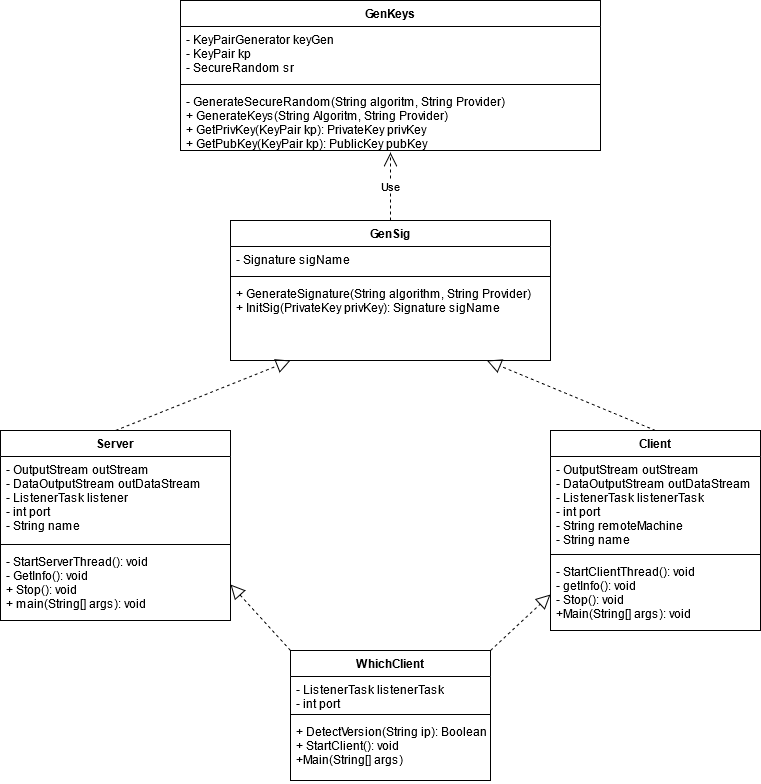

The diagram above was exported from draw.io. Its source (the exported page's mxGraphModel, read from the mxfile embedded in the PNG):
<mxGraphModel dx="1608" dy="1067" grid="1" gridSize="10" guides="1" tooltips="1" connect="1" arrows="1" fold="1" page="1" pageScale="1" pageWidth="827" pageHeight="1169" math="0" shadow="0">
  <root>
    <mxCell id="0" />
    <mxCell id="1" parent="0" />
    <mxCell id="eYNMuHg4JiCsJwf5_SaT-5" value="GenKeys" style="swimlane;fontStyle=1;align=center;verticalAlign=top;childLayout=stackLayout;horizontal=1;startSize=26;horizontalStack=0;resizeParent=1;resizeParentMax=0;resizeLast=0;collapsible=1;marginBottom=0;" parent="1" vertex="1">
      <mxGeometry x="80" y="90" width="420" height="150" as="geometry" />
    </mxCell>
    <mxCell id="eYNMuHg4JiCsJwf5_SaT-6" value="- KeyPairGenerator keyGen&#10;- KeyPair kp&#10;- SecureRandom sr&#10;&#10;" style="text;strokeColor=none;fillColor=none;align=left;verticalAlign=top;spacingLeft=4;spacingRight=4;overflow=hidden;rotatable=0;points=[[0,0.5],[1,0.5]];portConstraint=eastwest;" parent="eYNMuHg4JiCsJwf5_SaT-5" vertex="1">
      <mxGeometry y="26" width="420" height="54" as="geometry" />
    </mxCell>
    <mxCell id="eYNMuHg4JiCsJwf5_SaT-7" value="" style="line;strokeWidth=1;fillColor=none;align=left;verticalAlign=middle;spacingTop=-1;spacingLeft=3;spacingRight=3;rotatable=0;labelPosition=right;points=[];portConstraint=eastwest;" parent="eYNMuHg4JiCsJwf5_SaT-5" vertex="1">
      <mxGeometry y="80" width="420" height="8" as="geometry" />
    </mxCell>
    <mxCell id="eYNMuHg4JiCsJwf5_SaT-8" value="- GenerateSecureRandom(String algoritm, String Provider)&#10;+ GenerateKeys(String Algoritm, String Provider)&#10;+ GetPrivKey(KeyPair kp): PrivateKey privKey&#10;+ GetPubKey(KeyPair kp): PublicKey pubKey &#10;" style="text;strokeColor=none;fillColor=none;align=left;verticalAlign=top;spacingLeft=4;spacingRight=4;overflow=hidden;rotatable=0;points=[[0,0.5],[1,0.5]];portConstraint=eastwest;" parent="eYNMuHg4JiCsJwf5_SaT-5" vertex="1">
      <mxGeometry y="88" width="420" height="62" as="geometry" />
    </mxCell>
    <mxCell id="eYNMuHg4JiCsJwf5_SaT-9" value="GenSig" style="swimlane;fontStyle=1;align=center;verticalAlign=top;childLayout=stackLayout;horizontal=1;startSize=26;horizontalStack=0;resizeParent=1;resizeParentMax=0;resizeLast=0;collapsible=1;marginBottom=0;" parent="1" vertex="1">
      <mxGeometry x="130" y="310" width="320" height="140" as="geometry" />
    </mxCell>
    <mxCell id="eYNMuHg4JiCsJwf5_SaT-10" value="- Signature sigName" style="text;strokeColor=none;fillColor=none;align=left;verticalAlign=top;spacingLeft=4;spacingRight=4;overflow=hidden;rotatable=0;points=[[0,0.5],[1,0.5]];portConstraint=eastwest;" parent="eYNMuHg4JiCsJwf5_SaT-9" vertex="1">
      <mxGeometry y="26" width="320" height="26" as="geometry" />
    </mxCell>
    <mxCell id="eYNMuHg4JiCsJwf5_SaT-11" value="" style="line;strokeWidth=1;fillColor=none;align=left;verticalAlign=middle;spacingTop=-1;spacingLeft=3;spacingRight=3;rotatable=0;labelPosition=right;points=[];portConstraint=eastwest;" parent="eYNMuHg4JiCsJwf5_SaT-9" vertex="1">
      <mxGeometry y="52" width="320" height="8" as="geometry" />
    </mxCell>
    <mxCell id="eYNMuHg4JiCsJwf5_SaT-12" value="+ GenerateSignature(String algorithm, String Provider)&#10;+ InitSig(PrivateKey privKey): Signature sigName&#10;" style="text;strokeColor=none;fillColor=none;align=left;verticalAlign=top;spacingLeft=4;spacingRight=4;overflow=hidden;rotatable=0;points=[[0,0.5],[1,0.5]];portConstraint=eastwest;" parent="eYNMuHg4JiCsJwf5_SaT-9" vertex="1">
      <mxGeometry y="60" width="320" height="80" as="geometry" />
    </mxCell>
    <mxCell id="I2VIsETFoiyvIDvxrXIf-5" value="Server" style="swimlane;fontStyle=1;align=center;verticalAlign=top;childLayout=stackLayout;horizontal=1;startSize=26;horizontalStack=0;resizeParent=1;resizeParentMax=0;resizeLast=0;collapsible=1;marginBottom=0;" parent="1" vertex="1">
      <mxGeometry x="-100" y="520" width="230" height="190" as="geometry" />
    </mxCell>
    <mxCell id="I2VIsETFoiyvIDvxrXIf-6" value="- OutputStream outStream&#10;- DataOutputStream outDataStream&#10;- ListenerTask listener&#10;- int port&#10;- String name&#10;&#10;&#10;" style="text;strokeColor=none;fillColor=none;align=left;verticalAlign=top;spacingLeft=4;spacingRight=4;overflow=hidden;rotatable=0;points=[[0,0.5],[1,0.5]];portConstraint=eastwest;" parent="I2VIsETFoiyvIDvxrXIf-5" vertex="1">
      <mxGeometry y="26" width="230" height="84" as="geometry" />
    </mxCell>
    <mxCell id="I2VIsETFoiyvIDvxrXIf-7" value="" style="line;strokeWidth=1;fillColor=none;align=left;verticalAlign=middle;spacingTop=-1;spacingLeft=3;spacingRight=3;rotatable=0;labelPosition=right;points=[];portConstraint=eastwest;" parent="I2VIsETFoiyvIDvxrXIf-5" vertex="1">
      <mxGeometry y="110" width="230" height="8" as="geometry" />
    </mxCell>
    <mxCell id="I2VIsETFoiyvIDvxrXIf-8" value="- StartServerThread(): void&#10;- GetInfo(): void&#10;+ Stop(): void&#10;+ main(String[] args): void&#10;" style="text;strokeColor=none;fillColor=none;align=left;verticalAlign=top;spacingLeft=4;spacingRight=4;overflow=hidden;rotatable=0;points=[[0,0.5],[1,0.5]];portConstraint=eastwest;" parent="I2VIsETFoiyvIDvxrXIf-5" vertex="1">
      <mxGeometry y="118" width="230" height="72" as="geometry" />
    </mxCell>
    <mxCell id="0Og-bCvHWSTzkbz8yRh6-6" value="Client" style="swimlane;fontStyle=1;align=center;verticalAlign=top;childLayout=stackLayout;horizontal=1;startSize=26;horizontalStack=0;resizeParent=1;resizeParentMax=0;resizeLast=0;collapsible=1;marginBottom=0;" parent="1" vertex="1">
      <mxGeometry x="450" y="520" width="210" height="200" as="geometry" />
    </mxCell>
    <mxCell id="0Og-bCvHWSTzkbz8yRh6-7" value="- OutputStream outStream&#10;- DataOutputStream outDataStream&#10;- ListenerTask listenerTask&#10;- int port&#10;- String remoteMachine&#10;- String name" style="text;strokeColor=none;fillColor=none;align=left;verticalAlign=top;spacingLeft=4;spacingRight=4;overflow=hidden;rotatable=0;points=[[0,0.5],[1,0.5]];portConstraint=eastwest;" parent="0Og-bCvHWSTzkbz8yRh6-6" vertex="1">
      <mxGeometry y="26" width="210" height="94" as="geometry" />
    </mxCell>
    <mxCell id="0Og-bCvHWSTzkbz8yRh6-8" value="" style="line;strokeWidth=1;fillColor=none;align=left;verticalAlign=middle;spacingTop=-1;spacingLeft=3;spacingRight=3;rotatable=0;labelPosition=right;points=[];portConstraint=eastwest;" parent="0Og-bCvHWSTzkbz8yRh6-6" vertex="1">
      <mxGeometry y="120" width="210" height="8" as="geometry" />
    </mxCell>
    <mxCell id="0Og-bCvHWSTzkbz8yRh6-9" value="- StartClientThread(): void&#10;- getInfo(): void&#10;- Stop(): void&#10;+Main(String[] args): void&#10;" style="text;strokeColor=none;fillColor=none;align=left;verticalAlign=top;spacingLeft=4;spacingRight=4;overflow=hidden;rotatable=0;points=[[0,0.5],[1,0.5]];portConstraint=eastwest;" parent="0Og-bCvHWSTzkbz8yRh6-6" vertex="1">
      <mxGeometry y="128" width="210" height="72" as="geometry" />
    </mxCell>
    <mxCell id="pP6ja1KiQI6RAA0FtDVr-1" value="Use" style="endArrow=open;endSize=12;dashed=1;html=1;exitX=0.5;exitY=0;exitDx=0;exitDy=0;" parent="1" source="eYNMuHg4JiCsJwf5_SaT-9" edge="1">
      <mxGeometry width="160" relative="1" as="geometry">
        <mxPoint x="210" y="270" as="sourcePoint" />
        <mxPoint x="290" y="242" as="targetPoint" />
        <mxPoint as="offset" />
      </mxGeometry>
    </mxCell>
    <mxCell id="pP6ja1KiQI6RAA0FtDVr-4" value="" style="endArrow=block;dashed=1;endFill=0;endSize=12;html=1;exitX=0.5;exitY=0;exitDx=0;exitDy=0;" parent="1" source="0Og-bCvHWSTzkbz8yRh6-6" target="eYNMuHg4JiCsJwf5_SaT-12" edge="1">
      <mxGeometry width="160" relative="1" as="geometry">
        <mxPoint x="280" y="480" as="sourcePoint" />
        <mxPoint x="440" y="480" as="targetPoint" />
      </mxGeometry>
    </mxCell>
    <mxCell id="pP6ja1KiQI6RAA0FtDVr-5" value="" style="endArrow=block;dashed=1;endFill=0;endSize=12;html=1;exitX=0.5;exitY=0;exitDx=0;exitDy=0;" parent="1" source="I2VIsETFoiyvIDvxrXIf-5" target="eYNMuHg4JiCsJwf5_SaT-12" edge="1">
      <mxGeometry width="160" relative="1" as="geometry">
        <mxPoint x="50" y="490" as="sourcePoint" />
        <mxPoint x="210" y="490" as="targetPoint" />
      </mxGeometry>
    </mxCell>
    <mxCell id="wEQETn00jYmzsfaxb4hM-1" value="WhichClient" style="swimlane;fontStyle=1;align=center;verticalAlign=top;childLayout=stackLayout;horizontal=1;startSize=26;horizontalStack=0;resizeParent=1;resizeParentMax=0;resizeLast=0;collapsible=1;marginBottom=0;" parent="1" vertex="1">
      <mxGeometry x="190" y="740" width="200" height="130" as="geometry" />
    </mxCell>
    <mxCell id="wEQETn00jYmzsfaxb4hM-2" value="- ListenerTask listenerTask&#10;- int port" style="text;strokeColor=none;fillColor=none;align=left;verticalAlign=top;spacingLeft=4;spacingRight=4;overflow=hidden;rotatable=0;points=[[0,0.5],[1,0.5]];portConstraint=eastwest;" parent="wEQETn00jYmzsfaxb4hM-1" vertex="1">
      <mxGeometry y="26" width="200" height="34" as="geometry" />
    </mxCell>
    <mxCell id="wEQETn00jYmzsfaxb4hM-3" value="" style="line;strokeWidth=1;fillColor=none;align=left;verticalAlign=middle;spacingTop=-1;spacingLeft=3;spacingRight=3;rotatable=0;labelPosition=right;points=[];portConstraint=eastwest;" parent="wEQETn00jYmzsfaxb4hM-1" vertex="1">
      <mxGeometry y="60" width="200" height="8" as="geometry" />
    </mxCell>
    <mxCell id="wEQETn00jYmzsfaxb4hM-4" value="+ DetectVersion(String ip): Boolean&#10;+ StartClient(): void&#10;+Main(String[] args)&#10;&#10;" style="text;strokeColor=none;fillColor=none;align=left;verticalAlign=top;spacingLeft=4;spacingRight=4;overflow=hidden;rotatable=0;points=[[0,0.5],[1,0.5]];portConstraint=eastwest;" parent="wEQETn00jYmzsfaxb4hM-1" vertex="1">
      <mxGeometry y="68" width="200" height="62" as="geometry" />
    </mxCell>
    <mxCell id="wEQETn00jYmzsfaxb4hM-5" value="" style="endArrow=block;dashed=1;endFill=0;endSize=12;html=1;exitX=1;exitY=0;exitDx=0;exitDy=0;entryX=0;entryY=0.5;entryDx=0;entryDy=0;" parent="1" source="wEQETn00jYmzsfaxb4hM-1" target="0Og-bCvHWSTzkbz8yRh6-9" edge="1">
      <mxGeometry width="160" relative="1" as="geometry">
        <mxPoint x="270" y="690" as="sourcePoint" />
        <mxPoint x="430" y="690" as="targetPoint" />
      </mxGeometry>
    </mxCell>
    <mxCell id="wEQETn00jYmzsfaxb4hM-6" value="" style="endArrow=block;dashed=1;endFill=0;endSize=12;html=1;entryX=1;entryY=0.5;entryDx=0;entryDy=0;exitX=0;exitY=0;exitDx=0;exitDy=0;" parent="1" source="wEQETn00jYmzsfaxb4hM-1" target="I2VIsETFoiyvIDvxrXIf-8" edge="1">
      <mxGeometry width="160" relative="1" as="geometry">
        <mxPoint y="790" as="sourcePoint" />
        <mxPoint x="160" y="790" as="targetPoint" />
      </mxGeometry>
    </mxCell>
  </root>
</mxGraphModel>